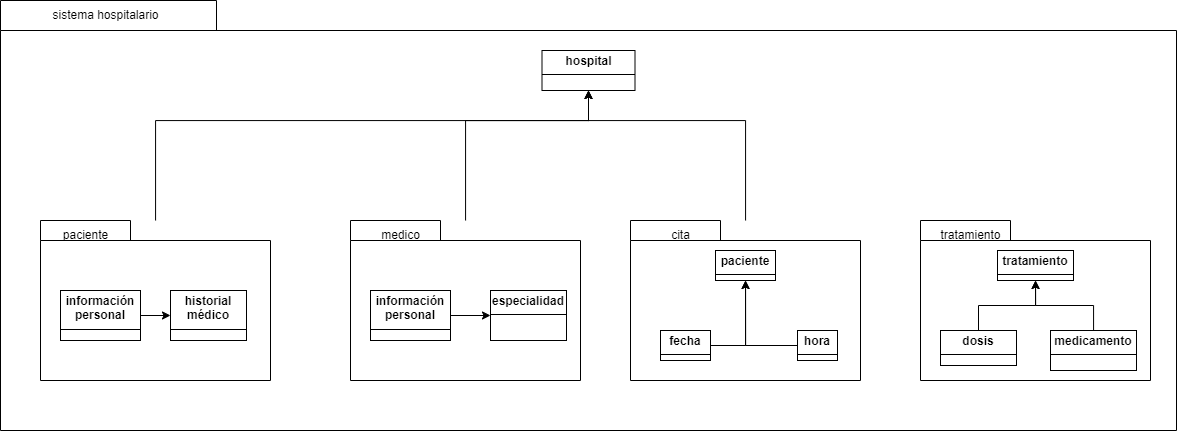

The diagram above was exported from draw.io. Its source (the exported page's mxGraphModel, read from the mxfile embedded in the PNG):
<mxGraphModel dx="1400" dy="707" grid="1" gridSize="10" guides="1" tooltips="1" connect="1" arrows="1" fold="1" page="1" pageScale="1" pageWidth="827" pageHeight="1169" math="0" shadow="0">
  <root>
    <mxCell id="0" />
    <mxCell id="1" parent="0" />
    <mxCell id="_Ib7a_XaFAelmX-DO3fY-1" value="" style="shape=folder;fontStyle=1;spacingTop=10;tabWidth=216;tabHeight=30;tabPosition=left;html=1;whiteSpace=wrap;" vertex="1" parent="1">
      <mxGeometry x="30" y="30" width="1176" height="430" as="geometry" />
    </mxCell>
    <mxCell id="_Ib7a_XaFAelmX-DO3fY-3" value="sistema hospitalario" style="text;html=1;align=center;verticalAlign=middle;resizable=0;points=[];autosize=1;strokeColor=none;fillColor=none;" vertex="1" parent="1">
      <mxGeometry x="70" y="30" width="130" height="30" as="geometry" />
    </mxCell>
    <mxCell id="_Ib7a_XaFAelmX-DO3fY-48" style="edgeStyle=orthogonalEdgeStyle;rounded=0;orthogonalLoop=1;jettySize=auto;html=1;" edge="1" parent="1" source="_Ib7a_XaFAelmX-DO3fY-5" target="_Ib7a_XaFAelmX-DO3fY-14">
      <mxGeometry relative="1" as="geometry">
        <Array as="points">
          <mxPoint x="185" y="150" />
          <mxPoint x="618" y="150" />
        </Array>
      </mxGeometry>
    </mxCell>
    <mxCell id="_Ib7a_XaFAelmX-DO3fY-5" value="" style="shape=folder;fontStyle=1;spacingTop=10;tabWidth=90;tabHeight=20;tabPosition=left;html=1;whiteSpace=wrap;" vertex="1" parent="1">
      <mxGeometry x="70" y="250" width="230" height="160" as="geometry" />
    </mxCell>
    <mxCell id="_Ib7a_XaFAelmX-DO3fY-43" value="" style="edgeStyle=orthogonalEdgeStyle;rounded=0;orthogonalLoop=1;jettySize=auto;html=1;" edge="1" parent="1" source="_Ib7a_XaFAelmX-DO3fY-13" target="_Ib7a_XaFAelmX-DO3fY-15">
      <mxGeometry relative="1" as="geometry" />
    </mxCell>
    <mxCell id="_Ib7a_XaFAelmX-DO3fY-13" value="&lt;p style=&quot;margin:0px;margin-top:4px;text-align:center;&quot;&gt;&lt;b&gt;información personal&lt;/b&gt;&lt;/p&gt;&lt;hr size=&quot;1&quot; style=&quot;border-style:solid;&quot;&gt;&lt;p style=&quot;margin:0px;margin-left:4px;&quot;&gt;&lt;br&gt;&lt;/p&gt;" style="verticalAlign=top;align=left;overflow=fill;html=1;whiteSpace=wrap;" vertex="1" parent="1">
      <mxGeometry x="90" y="320" width="80" height="50" as="geometry" />
    </mxCell>
    <mxCell id="_Ib7a_XaFAelmX-DO3fY-14" value="&lt;p style=&quot;margin:0px;margin-top:4px;text-align:center;&quot;&gt;&lt;b&gt;hospital&lt;/b&gt;&lt;/p&gt;&lt;hr size=&quot;1&quot; style=&quot;border-style:solid;&quot;&gt;&lt;p style=&quot;margin:0px;margin-left:4px;&quot;&gt;&lt;br&gt;&lt;/p&gt;" style="verticalAlign=top;align=left;overflow=fill;html=1;whiteSpace=wrap;" vertex="1" parent="1">
      <mxGeometry x="571.5" y="80" width="93" height="40" as="geometry" />
    </mxCell>
    <mxCell id="_Ib7a_XaFAelmX-DO3fY-15" value="&lt;p style=&quot;margin:0px;margin-top:4px;text-align:center;&quot;&gt;&lt;b&gt;historial médico&lt;/b&gt;&lt;/p&gt;&lt;hr size=&quot;1&quot; style=&quot;border-style:solid;&quot;&gt;&lt;p style=&quot;margin:0px;margin-left:4px;&quot;&gt;&lt;br&gt;&lt;/p&gt;" style="verticalAlign=top;align=left;overflow=fill;html=1;whiteSpace=wrap;" vertex="1" parent="1">
      <mxGeometry x="200" y="320" width="76" height="50" as="geometry" />
    </mxCell>
    <mxCell id="_Ib7a_XaFAelmX-DO3fY-51" style="edgeStyle=orthogonalEdgeStyle;rounded=0;orthogonalLoop=1;jettySize=auto;html=1;entryX=0.5;entryY=1;entryDx=0;entryDy=0;" edge="1" parent="1" source="_Ib7a_XaFAelmX-DO3fY-18" target="_Ib7a_XaFAelmX-DO3fY-14">
      <mxGeometry relative="1" as="geometry">
        <Array as="points">
          <mxPoint x="495" y="150" />
          <mxPoint x="618" y="150" />
        </Array>
      </mxGeometry>
    </mxCell>
    <mxCell id="_Ib7a_XaFAelmX-DO3fY-18" value="" style="shape=folder;fontStyle=1;spacingTop=10;tabWidth=90;tabHeight=20;tabPosition=left;html=1;whiteSpace=wrap;" vertex="1" parent="1">
      <mxGeometry x="380" y="250" width="230" height="160" as="geometry" />
    </mxCell>
    <mxCell id="_Ib7a_XaFAelmX-DO3fY-42" style="edgeStyle=orthogonalEdgeStyle;rounded=0;orthogonalLoop=1;jettySize=auto;html=1;" edge="1" parent="1" source="_Ib7a_XaFAelmX-DO3fY-19" target="_Ib7a_XaFAelmX-DO3fY-20">
      <mxGeometry relative="1" as="geometry" />
    </mxCell>
    <mxCell id="_Ib7a_XaFAelmX-DO3fY-19" value="&lt;p style=&quot;margin:0px;margin-top:4px;text-align:center;&quot;&gt;&lt;b&gt;información personal&lt;/b&gt;&lt;/p&gt;&lt;hr size=&quot;1&quot; style=&quot;border-style:solid;&quot;&gt;&lt;p style=&quot;margin:0px;margin-left:4px;&quot;&gt;&lt;br&gt;&lt;/p&gt;" style="verticalAlign=top;align=left;overflow=fill;html=1;whiteSpace=wrap;" vertex="1" parent="1">
      <mxGeometry x="400" y="320" width="80" height="50" as="geometry" />
    </mxCell>
    <mxCell id="_Ib7a_XaFAelmX-DO3fY-20" value="&lt;p style=&quot;margin:0px;margin-top:4px;text-align:center;&quot;&gt;&lt;b&gt;especialidad&lt;/b&gt;&lt;/p&gt;&lt;hr size=&quot;1&quot; style=&quot;border-style:solid;&quot;&gt;&lt;p style=&quot;margin:0px;margin-left:4px;&quot;&gt;&lt;br&gt;&lt;/p&gt;" style="verticalAlign=top;align=left;overflow=fill;html=1;whiteSpace=wrap;" vertex="1" parent="1">
      <mxGeometry x="520" y="320" width="76" height="50" as="geometry" />
    </mxCell>
    <mxCell id="_Ib7a_XaFAelmX-DO3fY-50" style="edgeStyle=orthogonalEdgeStyle;rounded=0;orthogonalLoop=1;jettySize=auto;html=1;entryX=0.5;entryY=1;entryDx=0;entryDy=0;" edge="1" parent="1" source="_Ib7a_XaFAelmX-DO3fY-23" target="_Ib7a_XaFAelmX-DO3fY-14">
      <mxGeometry relative="1" as="geometry">
        <Array as="points">
          <mxPoint x="775" y="150" />
          <mxPoint x="618" y="150" />
        </Array>
      </mxGeometry>
    </mxCell>
    <mxCell id="_Ib7a_XaFAelmX-DO3fY-23" value="" style="shape=folder;fontStyle=1;spacingTop=10;tabWidth=90;tabHeight=20;tabPosition=left;html=1;whiteSpace=wrap;" vertex="1" parent="1">
      <mxGeometry x="660" y="250" width="230" height="160" as="geometry" />
    </mxCell>
    <mxCell id="_Ib7a_XaFAelmX-DO3fY-39" style="edgeStyle=orthogonalEdgeStyle;rounded=0;orthogonalLoop=1;jettySize=auto;html=1;entryX=0.5;entryY=1;entryDx=0;entryDy=0;" edge="1" parent="1" source="_Ib7a_XaFAelmX-DO3fY-24" target="_Ib7a_XaFAelmX-DO3fY-26">
      <mxGeometry relative="1" as="geometry" />
    </mxCell>
    <mxCell id="_Ib7a_XaFAelmX-DO3fY-24" value="&lt;p style=&quot;margin:0px;margin-top:4px;text-align:center;&quot;&gt;&lt;b&gt;fecha&lt;/b&gt;&lt;/p&gt;&lt;hr size=&quot;1&quot; style=&quot;border-style:solid;&quot;&gt;&lt;p style=&quot;margin:0px;margin-left:4px;&quot;&gt;&lt;br&gt;&lt;/p&gt;" style="verticalAlign=top;align=left;overflow=fill;html=1;whiteSpace=wrap;" vertex="1" parent="1">
      <mxGeometry x="690" y="360" width="50" height="30" as="geometry" />
    </mxCell>
    <mxCell id="_Ib7a_XaFAelmX-DO3fY-40" style="edgeStyle=orthogonalEdgeStyle;rounded=0;orthogonalLoop=1;jettySize=auto;html=1;" edge="1" parent="1" source="_Ib7a_XaFAelmX-DO3fY-25" target="_Ib7a_XaFAelmX-DO3fY-26">
      <mxGeometry relative="1" as="geometry" />
    </mxCell>
    <mxCell id="_Ib7a_XaFAelmX-DO3fY-25" value="&lt;p style=&quot;margin:0px;margin-top:4px;text-align:center;&quot;&gt;&lt;b&gt;hora&lt;/b&gt;&lt;/p&gt;&lt;hr size=&quot;1&quot; style=&quot;border-style:solid;&quot;&gt;&lt;p style=&quot;margin:0px;margin-left:4px;&quot;&gt;&lt;br&gt;&lt;/p&gt;" style="verticalAlign=top;align=left;overflow=fill;html=1;whiteSpace=wrap;" vertex="1" parent="1">
      <mxGeometry x="827" y="360" width="40" height="30" as="geometry" />
    </mxCell>
    <mxCell id="_Ib7a_XaFAelmX-DO3fY-26" value="&lt;p style=&quot;margin:0px;margin-top:4px;text-align:center;&quot;&gt;&lt;b&gt;paciente&lt;/b&gt;&lt;/p&gt;&lt;hr size=&quot;1&quot; style=&quot;border-style:solid;&quot;&gt;&lt;p style=&quot;margin:0px;margin-left:4px;&quot;&gt;&lt;br&gt;&lt;/p&gt;" style="verticalAlign=top;align=left;overflow=fill;html=1;whiteSpace=wrap;" vertex="1" parent="1">
      <mxGeometry x="745" y="280" width="60" height="30" as="geometry" />
    </mxCell>
    <mxCell id="_Ib7a_XaFAelmX-DO3fY-29" value="" style="shape=folder;fontStyle=1;spacingTop=10;tabWidth=90;tabHeight=20;tabPosition=left;html=1;whiteSpace=wrap;" vertex="1" parent="1">
      <mxGeometry x="950" y="250" width="230" height="160" as="geometry" />
    </mxCell>
    <mxCell id="_Ib7a_XaFAelmX-DO3fY-30" value="&lt;p style=&quot;margin:0px;margin-top:4px;text-align:center;&quot;&gt;&lt;b&gt;tratamiento&lt;/b&gt;&lt;span style=&quot;color: rgba(0, 0, 0, 0); font-family: monospace; font-size: 0px; text-wrap: nowrap; background-color: initial; text-align: left;&quot;&gt;%3CmxGraphModel%3E%3Croot%3E%3CmxCell%20id%3D%220%22%2F%3E%3CmxCell%20id%3D%221%22%20parent%3D%220%22%2F%3E%3CmxCell%20id%3D%222%22%20value%3D%22%26lt%3Bp%20style%3D%26quot%3Bmargin%3A0px%3Bmargin-top%3A4px%3Btext-align%3Acenter%3B%26quot%3B%26gt%3B%26lt%3Bb%26gt%3Bespecialidad%26lt%3B%2Fb%26gt%3B%26lt%3B%2Fp%26gt%3B%26lt%3Bhr%20size%3D%26quot%3B1%26quot%3B%20style%3D%26quot%3Bborder-style%3Asolid%3B%26quot%3B%26gt%3B%26lt%3Bp%20style%3D%26quot%3Bmargin%3A0px%3Bmargin-left%3A4px%3B%26quot%3B%26gt%3B%26lt%3Bbr%26gt%3B%26lt%3B%2Fp%26gt%3B%22%20style%3D%22verticalAlign%3Dtop%3Balign%3Dleft%3Boverflow%3Dfill%3Bhtml%3D1%3BwhiteSpace%3Dwrap%3B%22%20vertex%3D%221%22%20parent%3D%221%22%3E%3CmxGeometry%20x%3D%22520%22%20y%3D%22320%22%20width%3D%2276%22%20height%3D%2250%22%20as%3D%22geometry%22%2F%3E%3C%2FmxCell%3E%3C%2Froot%3E%3C%2FmxGraphModel%3E&lt;/span&gt;&lt;/p&gt;&lt;hr size=&quot;1&quot; style=&quot;border-style:solid;&quot;&gt;&lt;p style=&quot;margin:0px;margin-left:4px;&quot;&gt;&lt;br&gt;&lt;/p&gt;" style="verticalAlign=top;align=left;overflow=fill;html=1;whiteSpace=wrap;" vertex="1" parent="1">
      <mxGeometry x="1027" y="280" width="76" height="30" as="geometry" />
    </mxCell>
    <mxCell id="_Ib7a_XaFAelmX-DO3fY-36" style="edgeStyle=orthogonalEdgeStyle;rounded=0;orthogonalLoop=1;jettySize=auto;html=1;entryX=0.5;entryY=1;entryDx=0;entryDy=0;" edge="1" parent="1" source="_Ib7a_XaFAelmX-DO3fY-31" target="_Ib7a_XaFAelmX-DO3fY-30">
      <mxGeometry relative="1" as="geometry" />
    </mxCell>
    <mxCell id="_Ib7a_XaFAelmX-DO3fY-31" value="&lt;p style=&quot;margin:0px;margin-top:4px;text-align:center;&quot;&gt;&lt;b&gt;medicamento&lt;/b&gt;&lt;/p&gt;&lt;hr size=&quot;1&quot; style=&quot;border-style:solid;&quot;&gt;&lt;p style=&quot;margin:0px;margin-left:4px;&quot;&gt;&lt;br&gt;&lt;/p&gt;" style="verticalAlign=top;align=left;overflow=fill;html=1;whiteSpace=wrap;" vertex="1" parent="1">
      <mxGeometry x="1080" y="360" width="86" height="40" as="geometry" />
    </mxCell>
    <mxCell id="_Ib7a_XaFAelmX-DO3fY-35" style="edgeStyle=orthogonalEdgeStyle;rounded=0;orthogonalLoop=1;jettySize=auto;html=1;" edge="1" parent="1" source="_Ib7a_XaFAelmX-DO3fY-32" target="_Ib7a_XaFAelmX-DO3fY-30">
      <mxGeometry relative="1" as="geometry" />
    </mxCell>
    <mxCell id="_Ib7a_XaFAelmX-DO3fY-32" value="&lt;p style=&quot;margin:0px;margin-top:4px;text-align:center;&quot;&gt;&lt;b&gt;dosis&lt;/b&gt;&lt;/p&gt;&lt;hr size=&quot;1&quot; style=&quot;border-style:solid;&quot;&gt;&lt;p style=&quot;margin:0px;margin-left:4px;&quot;&gt;&lt;br&gt;&lt;/p&gt;" style="verticalAlign=top;align=left;overflow=fill;html=1;whiteSpace=wrap;" vertex="1" parent="1">
      <mxGeometry x="970" y="360" width="76" height="35" as="geometry" />
    </mxCell>
    <mxCell id="_Ib7a_XaFAelmX-DO3fY-44" value="paciente" style="text;html=1;align=center;verticalAlign=middle;resizable=0;points=[];autosize=1;strokeColor=none;fillColor=none;" vertex="1" parent="1">
      <mxGeometry x="80" y="250" width="70" height="30" as="geometry" />
    </mxCell>
    <mxCell id="_Ib7a_XaFAelmX-DO3fY-45" value="medico" style="text;html=1;align=center;verticalAlign=middle;resizable=0;points=[];autosize=1;strokeColor=none;fillColor=none;" vertex="1" parent="1">
      <mxGeometry x="400" y="250" width="60" height="30" as="geometry" />
    </mxCell>
    <mxCell id="_Ib7a_XaFAelmX-DO3fY-46" value="cita" style="text;html=1;align=center;verticalAlign=middle;resizable=0;points=[];autosize=1;strokeColor=none;fillColor=none;" vertex="1" parent="1">
      <mxGeometry x="690" y="250" width="40" height="30" as="geometry" />
    </mxCell>
    <mxCell id="_Ib7a_XaFAelmX-DO3fY-47" value="tratamiento" style="text;html=1;align=center;verticalAlign=middle;resizable=0;points=[];autosize=1;strokeColor=none;fillColor=none;" vertex="1" parent="1">
      <mxGeometry x="960" y="250" width="80" height="30" as="geometry" />
    </mxCell>
  </root>
</mxGraphModel>